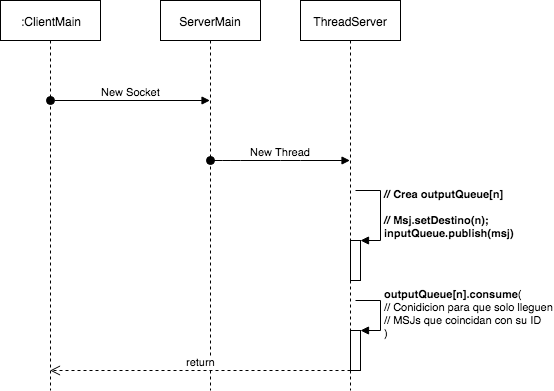

The diagram above was exported from draw.io. Its source (the exported page's mxGraphModel, read from the mxfile embedded in the PNG):
<mxGraphModel dx="918" dy="727" grid="1" gridSize="10" guides="1" tooltips="1" connect="1" arrows="1" fold="1" page="1" pageScale="1" pageWidth="850" pageHeight="1100" math="0" shadow="0">
  <root>
    <mxCell id="g8K_du7vCnYZUd8zJAFP-0" />
    <mxCell id="g8K_du7vCnYZUd8zJAFP-1" parent="g8K_du7vCnYZUd8zJAFP-0" />
    <mxCell id="g8K_du7vCnYZUd8zJAFP-4" value=":ClientMain" style="shape=umlLifeline;perimeter=lifelinePerimeter;whiteSpace=wrap;html=1;container=1;collapsible=0;recursiveResize=0;outlineConnect=0;" parent="g8K_du7vCnYZUd8zJAFP-1" vertex="1">
      <mxGeometry x="160" y="80" width="100" height="390" as="geometry" />
    </mxCell>
    <mxCell id="g8K_du7vCnYZUd8zJAFP-5" value="New Socket" style="html=1;verticalAlign=bottom;startArrow=oval;startFill=1;endArrow=block;startSize=8;" parent="g8K_du7vCnYZUd8zJAFP-4" target="g8K_du7vCnYZUd8zJAFP-6" edge="1">
      <mxGeometry width="60" relative="1" as="geometry">
        <mxPoint x="50" y="100" as="sourcePoint" />
        <mxPoint x="110" y="100" as="targetPoint" />
      </mxGeometry>
    </mxCell>
    <mxCell id="g8K_du7vCnYZUd8zJAFP-6" value="ServerMain" style="shape=umlLifeline;perimeter=lifelinePerimeter;whiteSpace=wrap;html=1;container=1;collapsible=0;recursiveResize=0;outlineConnect=0;" parent="g8K_du7vCnYZUd8zJAFP-1" vertex="1">
      <mxGeometry x="320" y="80" width="100" height="390" as="geometry" />
    </mxCell>
    <mxCell id="g8K_du7vCnYZUd8zJAFP-7" value="ThreadServer" style="shape=umlLifeline;perimeter=lifelinePerimeter;whiteSpace=wrap;html=1;container=1;collapsible=0;recursiveResize=0;outlineConnect=0;" parent="g8K_du7vCnYZUd8zJAFP-1" vertex="1">
      <mxGeometry x="460" y="80" width="100" height="390" as="geometry" />
    </mxCell>
    <mxCell id="g8K_du7vCnYZUd8zJAFP-14" value="" style="html=1;points=[];perimeter=orthogonalPerimeter;" parent="g8K_du7vCnYZUd8zJAFP-7" vertex="1">
      <mxGeometry x="50" y="240" width="10" height="40" as="geometry" />
    </mxCell>
    <mxCell id="g8K_du7vCnYZUd8zJAFP-15" value="&lt;b&gt;// Crea outputQueue[n]&lt;br&gt;&lt;/b&gt;&lt;b&gt;&lt;br&gt;// Msj.setDestino(n);&lt;br&gt;inputQueue.publish(msj)&lt;/b&gt;" style="edgeStyle=orthogonalEdgeStyle;html=1;align=left;spacingLeft=2;endArrow=block;rounded=0;entryX=1;entryY=0;" parent="g8K_du7vCnYZUd8zJAFP-7" target="g8K_du7vCnYZUd8zJAFP-14" edge="1">
      <mxGeometry relative="1" as="geometry">
        <mxPoint x="55" y="190" as="sourcePoint" />
        <Array as="points">
          <mxPoint x="80" y="190" />
        </Array>
      </mxGeometry>
    </mxCell>
    <mxCell id="g8K_du7vCnYZUd8zJAFP-17" value="" style="html=1;points=[];perimeter=orthogonalPerimeter;" parent="g8K_du7vCnYZUd8zJAFP-7" vertex="1">
      <mxGeometry x="50" y="330" width="10" height="40" as="geometry" />
    </mxCell>
    <mxCell id="g8K_du7vCnYZUd8zJAFP-18" value="&lt;b&gt;&lt;br&gt;&lt;/b&gt;&lt;b&gt;outputQueue[n]&lt;/b&gt;&lt;b&gt;.consume&lt;/b&gt;(&amp;nbsp;&lt;br&gt;// Conidicion para que solo lleguen&lt;br&gt;// MSJs que coincidan con su ID&lt;br&gt;)&lt;br&gt;&lt;br&gt;" style="edgeStyle=orthogonalEdgeStyle;html=1;align=left;spacingLeft=2;endArrow=block;rounded=0;entryX=1;entryY=0;" parent="g8K_du7vCnYZUd8zJAFP-7" target="g8K_du7vCnYZUd8zJAFP-17" edge="1">
      <mxGeometry relative="1" as="geometry">
        <mxPoint x="55" y="300" as="sourcePoint" />
        <Array as="points">
          <mxPoint x="80" y="300" />
        </Array>
      </mxGeometry>
    </mxCell>
    <mxCell id="g8K_du7vCnYZUd8zJAFP-19" value="return" style="html=1;verticalAlign=bottom;endArrow=open;dashed=1;endSize=8;" parent="g8K_du7vCnYZUd8zJAFP-7" target="g8K_du7vCnYZUd8zJAFP-4" edge="1">
      <mxGeometry relative="1" as="geometry">
        <mxPoint x="50" y="370" as="sourcePoint" />
        <mxPoint y="370" as="targetPoint" />
      </mxGeometry>
    </mxCell>
    <mxCell id="g8K_du7vCnYZUd8zJAFP-10" value="New Thread" style="html=1;verticalAlign=bottom;startArrow=oval;startFill=1;endArrow=block;startSize=8;" parent="g8K_du7vCnYZUd8zJAFP-1" source="g8K_du7vCnYZUd8zJAFP-6" target="g8K_du7vCnYZUd8zJAFP-7" edge="1">
      <mxGeometry width="60" relative="1" as="geometry">
        <mxPoint x="370" y="210" as="sourcePoint" />
        <mxPoint x="430" y="210" as="targetPoint" />
        <Array as="points">
          <mxPoint x="390" y="240" />
          <mxPoint x="450" y="240" />
        </Array>
      </mxGeometry>
    </mxCell>
  </root>
</mxGraphModel>